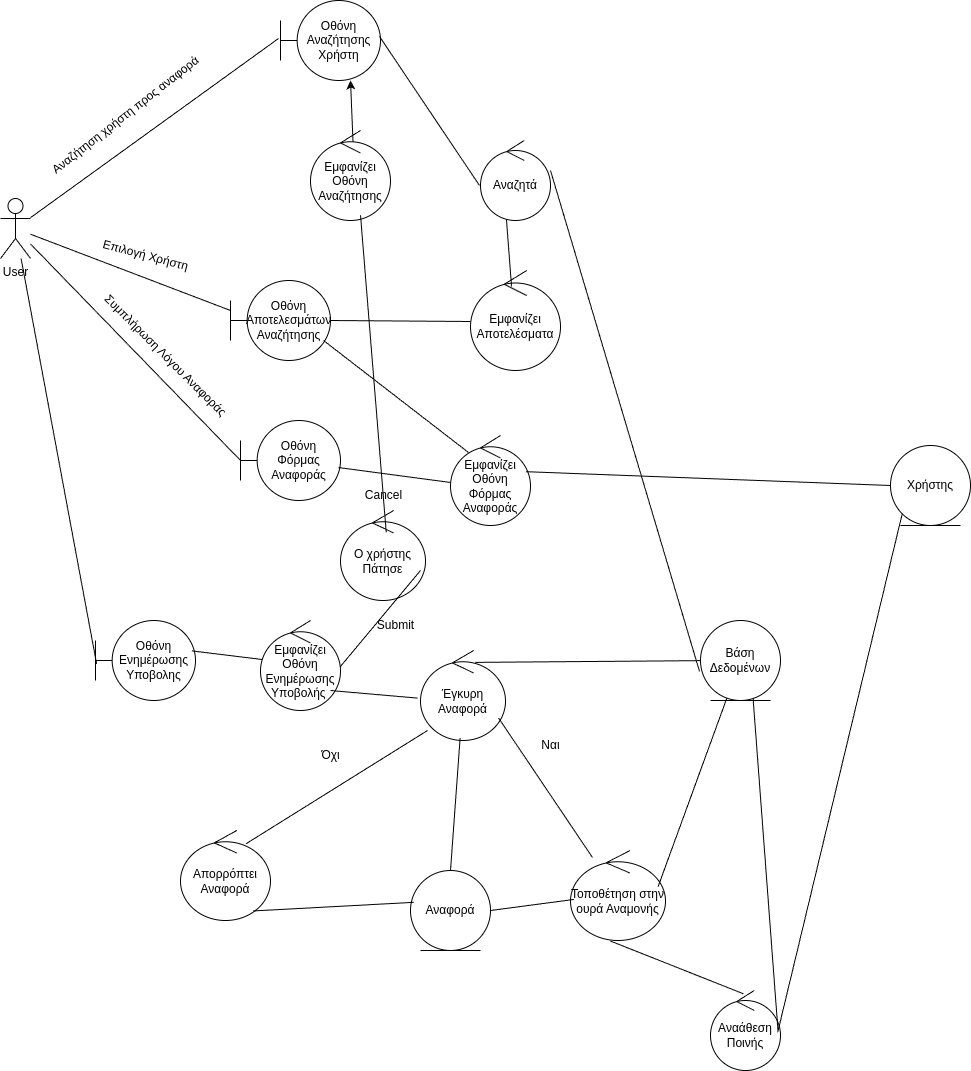

The diagram above was exported from draw.io. Its source (the exported page's mxGraphModel, read from the mxfile embedded in the PNG):
<mxGraphModel dx="2050" dy="1141" grid="1" gridSize="10" guides="1" tooltips="1" connect="1" arrows="1" fold="1" page="1" pageScale="1" pageWidth="850" pageHeight="1100" math="0" shadow="0">
  <root>
    <mxCell id="0" />
    <mxCell id="1" parent="0" />
    <mxCell id="t93yrkT5EHZZCZZ_6mXT-1" value="User&lt;div&gt;&lt;br&gt;&lt;/div&gt;" style="shape=umlActor;verticalLabelPosition=bottom;verticalAlign=top;html=1;outlineConnect=0;" vertex="1" parent="1">
      <mxGeometry x="30" y="238" width="30" height="60" as="geometry" />
    </mxCell>
    <mxCell id="t93yrkT5EHZZCZZ_6mXT-4" value="" style="endArrow=none;html=1;rounded=0;entryX=-0.02;entryY=0.475;entryDx=0;entryDy=0;entryPerimeter=0;" edge="1" parent="1" source="t93yrkT5EHZZCZZ_6mXT-1" target="t93yrkT5EHZZCZZ_6mXT-6">
      <mxGeometry width="50" height="50" relative="1" as="geometry">
        <mxPoint x="400" y="440" as="sourcePoint" />
        <mxPoint x="270" y="220" as="targetPoint" />
      </mxGeometry>
    </mxCell>
    <mxCell id="t93yrkT5EHZZCZZ_6mXT-5" value="Αναζητά" style="ellipse;shape=umlControl;whiteSpace=wrap;html=1;" vertex="1" parent="1">
      <mxGeometry x="510" y="180" width="70" height="80" as="geometry" />
    </mxCell>
    <mxCell id="t93yrkT5EHZZCZZ_6mXT-6" value="Οθόνη Αναζήτησης Χρήστη" style="shape=umlBoundary;whiteSpace=wrap;html=1;" vertex="1" parent="1">
      <mxGeometry x="310" y="40" width="100" height="80" as="geometry" />
    </mxCell>
    <mxCell id="t93yrkT5EHZZCZZ_6mXT-8" value="Αναφορά" style="ellipse;shape=umlEntity;whiteSpace=wrap;html=1;" vertex="1" parent="1">
      <mxGeometry x="440" y="910" width="80" height="80" as="geometry" />
    </mxCell>
    <mxCell id="t93yrkT5EHZZCZZ_6mXT-9" value="Οθόνη Αποτελεσμάτων Αναζήτησης" style="shape=umlBoundary;whiteSpace=wrap;html=1;" vertex="1" parent="1">
      <mxGeometry x="260" y="320" width="100" height="80" as="geometry" />
    </mxCell>
    <mxCell id="t93yrkT5EHZZCZZ_6mXT-12" value="" style="endArrow=none;html=1;rounded=0;entryX=0;entryY=0.375;entryDx=0;entryDy=0;entryPerimeter=0;" edge="1" parent="1" source="t93yrkT5EHZZCZZ_6mXT-1" target="t93yrkT5EHZZCZZ_6mXT-9">
      <mxGeometry width="50" height="50" relative="1" as="geometry">
        <mxPoint x="300" y="420" as="sourcePoint" />
        <mxPoint x="350" y="370" as="targetPoint" />
      </mxGeometry>
    </mxCell>
    <mxCell id="t93yrkT5EHZZCZZ_6mXT-13" value="Αναζήτηση χρήστη προς αναφορά" style="text;html=1;align=center;verticalAlign=middle;resizable=0;points=[];autosize=1;strokeColor=none;fillColor=none;rotation=-38;" vertex="1" parent="1">
      <mxGeometry x="50" y="140" width="210" height="30" as="geometry" />
    </mxCell>
    <mxCell id="t93yrkT5EHZZCZZ_6mXT-14" value="Επιλογή Χρήστη" style="text;html=1;align=center;verticalAlign=middle;resizable=0;points=[];autosize=1;strokeColor=none;fillColor=none;rotation=15;" vertex="1" parent="1">
      <mxGeometry x="120" y="280" width="110" height="30" as="geometry" />
    </mxCell>
    <mxCell id="t93yrkT5EHZZCZZ_6mXT-16" value="" style="endArrow=none;html=1;rounded=0;entryX=-0.014;entryY=0.563;entryDx=0;entryDy=0;entryPerimeter=0;exitX=0.99;exitY=0.45;exitDx=0;exitDy=0;exitPerimeter=0;" edge="1" parent="1" source="t93yrkT5EHZZCZZ_6mXT-6" target="t93yrkT5EHZZCZZ_6mXT-5">
      <mxGeometry width="50" height="50" relative="1" as="geometry">
        <mxPoint x="350" y="390" as="sourcePoint" />
        <mxPoint x="400" y="340" as="targetPoint" />
      </mxGeometry>
    </mxCell>
    <mxCell id="t93yrkT5EHZZCZZ_6mXT-17" value="Βάση Δεδομένων" style="ellipse;shape=umlEntity;whiteSpace=wrap;html=1;" vertex="1" parent="1">
      <mxGeometry x="730" y="660" width="80" height="80" as="geometry" />
    </mxCell>
    <mxCell id="t93yrkT5EHZZCZZ_6mXT-20" value="" style="endArrow=none;html=1;rounded=0;entryX=-0.012;entryY=0.638;entryDx=0;entryDy=0;entryPerimeter=0;exitX=1;exitY=0.375;exitDx=0;exitDy=0;exitPerimeter=0;" edge="1" parent="1" source="t93yrkT5EHZZCZZ_6mXT-5" target="t93yrkT5EHZZCZZ_6mXT-17">
      <mxGeometry width="50" height="50" relative="1" as="geometry">
        <mxPoint x="490" y="370" as="sourcePoint" />
        <mxPoint x="540" y="320" as="targetPoint" />
      </mxGeometry>
    </mxCell>
    <mxCell id="t93yrkT5EHZZCZZ_6mXT-21" value="Εμφανίζει Αποτελέσματα" style="ellipse;shape=umlControl;whiteSpace=wrap;html=1;" vertex="1" parent="1">
      <mxGeometry x="500" y="310" width="90" height="100" as="geometry" />
    </mxCell>
    <mxCell id="t93yrkT5EHZZCZZ_6mXT-22" value="" style="endArrow=none;html=1;rounded=0;entryX=0.371;entryY=0.988;entryDx=0;entryDy=0;entryPerimeter=0;exitX=0.456;exitY=0.16;exitDx=0;exitDy=0;exitPerimeter=0;" edge="1" parent="1" source="t93yrkT5EHZZCZZ_6mXT-21" target="t93yrkT5EHZZCZZ_6mXT-5">
      <mxGeometry width="50" height="50" relative="1" as="geometry">
        <mxPoint x="490" y="370" as="sourcePoint" />
        <mxPoint x="540" y="320" as="targetPoint" />
      </mxGeometry>
    </mxCell>
    <mxCell id="t93yrkT5EHZZCZZ_6mXT-25" value="" style="endArrow=none;html=1;rounded=0;exitX=1;exitY=0.5;exitDx=0;exitDy=0;exitPerimeter=0;entryX=0;entryY=0.51;entryDx=0;entryDy=0;entryPerimeter=0;" edge="1" parent="1" source="t93yrkT5EHZZCZZ_6mXT-9" target="t93yrkT5EHZZCZZ_6mXT-21">
      <mxGeometry width="50" height="50" relative="1" as="geometry">
        <mxPoint x="490" y="370" as="sourcePoint" />
        <mxPoint x="540" y="320" as="targetPoint" />
      </mxGeometry>
    </mxCell>
    <mxCell id="t93yrkT5EHZZCZZ_6mXT-26" value="Οθόνη Φόρμας Αναφοράς" style="shape=umlBoundary;whiteSpace=wrap;html=1;" vertex="1" parent="1">
      <mxGeometry x="270" y="460" width="100" height="80" as="geometry" />
    </mxCell>
    <mxCell id="t93yrkT5EHZZCZZ_6mXT-27" value="" style="endArrow=none;html=1;rounded=0;entryX=0;entryY=0.5;entryDx=0;entryDy=0;entryPerimeter=0;" edge="1" parent="1" source="t93yrkT5EHZZCZZ_6mXT-1" target="t93yrkT5EHZZCZZ_6mXT-26">
      <mxGeometry width="50" height="50" relative="1" as="geometry">
        <mxPoint x="270" y="370" as="sourcePoint" />
        <mxPoint x="320" y="320" as="targetPoint" />
      </mxGeometry>
    </mxCell>
    <mxCell id="t93yrkT5EHZZCZZ_6mXT-30" value="" style="endArrow=none;html=1;rounded=0;exitX=0.93;exitY=0.75;exitDx=0;exitDy=0;exitPerimeter=0;entryX=0.225;entryY=0.189;entryDx=0;entryDy=0;entryPerimeter=0;" edge="1" parent="1" source="t93yrkT5EHZZCZZ_6mXT-9" target="t93yrkT5EHZZCZZ_6mXT-31">
      <mxGeometry width="50" height="50" relative="1" as="geometry">
        <mxPoint x="380" y="370" as="sourcePoint" />
        <mxPoint x="470" y="460" as="targetPoint" />
      </mxGeometry>
    </mxCell>
    <mxCell id="t93yrkT5EHZZCZZ_6mXT-31" value="Εμφανίζει Οθόνη Φόρμας Αναφοράς" style="ellipse;shape=umlControl;whiteSpace=wrap;html=1;" vertex="1" parent="1">
      <mxGeometry x="480" y="475" width="80" height="90" as="geometry" />
    </mxCell>
    <mxCell id="t93yrkT5EHZZCZZ_6mXT-32" value="" style="endArrow=none;html=1;rounded=0;exitX=0.98;exitY=0.588;exitDx=0;exitDy=0;exitPerimeter=0;entryX=0;entryY=0.522;entryDx=0;entryDy=0;entryPerimeter=0;" edge="1" parent="1" source="t93yrkT5EHZZCZZ_6mXT-26" target="t93yrkT5EHZZCZZ_6mXT-31">
      <mxGeometry width="50" height="50" relative="1" as="geometry">
        <mxPoint x="460" y="300" as="sourcePoint" />
        <mxPoint x="510" y="250" as="targetPoint" />
      </mxGeometry>
    </mxCell>
    <mxCell id="t93yrkT5EHZZCZZ_6mXT-33" value="Έγκυρη Αναφορά" style="ellipse;shape=umlControl;whiteSpace=wrap;html=1;" vertex="1" parent="1">
      <mxGeometry x="450" y="690" width="85" height="90" as="geometry" />
    </mxCell>
    <mxCell id="t93yrkT5EHZZCZZ_6mXT-36" value="Συμπλήρωση Λόγου Αναφοράς" style="text;html=1;align=center;verticalAlign=middle;resizable=0;points=[];autosize=1;strokeColor=none;fillColor=none;rotation=45;" vertex="1" parent="1">
      <mxGeometry x="100" y="380" width="190" height="30" as="geometry" />
    </mxCell>
    <mxCell id="t93yrkT5EHZZCZZ_6mXT-40" value="Απορρόπτει&lt;div&gt;Αναφορά&lt;/div&gt;" style="ellipse;shape=umlControl;whiteSpace=wrap;html=1;" vertex="1" parent="1">
      <mxGeometry x="210" y="870" width="90" height="90" as="geometry" />
    </mxCell>
    <mxCell id="t93yrkT5EHZZCZZ_6mXT-42" value="" style="endArrow=none;html=1;rounded=0;entryX=0.082;entryY=0.889;entryDx=0;entryDy=0;entryPerimeter=0;exitX=0.727;exitY=0.148;exitDx=0;exitDy=0;exitPerimeter=0;" edge="1" parent="1" source="t93yrkT5EHZZCZZ_6mXT-40" target="t93yrkT5EHZZCZZ_6mXT-33">
      <mxGeometry width="50" height="50" relative="1" as="geometry">
        <mxPoint x="320" y="770" as="sourcePoint" />
        <mxPoint x="420" y="550" as="targetPoint" />
      </mxGeometry>
    </mxCell>
    <mxCell id="t93yrkT5EHZZCZZ_6mXT-43" value="" style="endArrow=none;html=1;rounded=0;exitX=0.466;exitY=0.973;exitDx=0;exitDy=0;exitPerimeter=0;entryX=0.5;entryY=0;entryDx=0;entryDy=0;" edge="1" parent="1" source="t93yrkT5EHZZCZZ_6mXT-33" target="t93yrkT5EHZZCZZ_6mXT-8">
      <mxGeometry width="50" height="50" relative="1" as="geometry">
        <mxPoint x="370" y="600" as="sourcePoint" />
        <mxPoint x="430" y="860" as="targetPoint" />
      </mxGeometry>
    </mxCell>
    <mxCell id="t93yrkT5EHZZCZZ_6mXT-44" value="" style="endArrow=none;html=1;rounded=0;exitX=0.919;exitY=0.751;exitDx=0;exitDy=0;exitPerimeter=0;" edge="1" parent="1" source="t93yrkT5EHZZCZZ_6mXT-33" target="t93yrkT5EHZZCZZ_6mXT-50">
      <mxGeometry width="50" height="50" relative="1" as="geometry">
        <mxPoint x="370" y="600" as="sourcePoint" />
        <mxPoint x="553.9949999999999" y="781.8399999999999" as="targetPoint" />
      </mxGeometry>
    </mxCell>
    <mxCell id="t93yrkT5EHZZCZZ_6mXT-45" value="" style="endArrow=none;html=1;rounded=0;exitX=0.806;exitY=0.894;exitDx=0;exitDy=0;exitPerimeter=0;entryX=0.041;entryY=0.398;entryDx=0;entryDy=0;entryPerimeter=0;" edge="1" parent="1" source="t93yrkT5EHZZCZZ_6mXT-40" target="t93yrkT5EHZZCZZ_6mXT-8">
      <mxGeometry width="50" height="50" relative="1" as="geometry">
        <mxPoint x="370" y="600" as="sourcePoint" />
        <mxPoint x="420" y="550" as="targetPoint" />
      </mxGeometry>
    </mxCell>
    <mxCell id="t93yrkT5EHZZCZZ_6mXT-48" value="" style="endArrow=none;html=1;rounded=0;exitX=0.644;exitY=0.132;exitDx=0;exitDy=0;exitPerimeter=0;" edge="1" parent="1" source="t93yrkT5EHZZCZZ_6mXT-33" target="t93yrkT5EHZZCZZ_6mXT-17">
      <mxGeometry width="50" height="50" relative="1" as="geometry">
        <mxPoint x="370" y="600" as="sourcePoint" />
        <mxPoint x="420" y="550" as="targetPoint" />
      </mxGeometry>
    </mxCell>
    <mxCell id="t93yrkT5EHZZCZZ_6mXT-50" value="Τοποθέτηση στην ουρά Αναμονής" style="ellipse;shape=umlControl;whiteSpace=wrap;html=1;" vertex="1" parent="1">
      <mxGeometry x="600" y="890" width="95" height="90" as="geometry" />
    </mxCell>
    <mxCell id="t93yrkT5EHZZCZZ_6mXT-51" value="" style="endArrow=none;html=1;rounded=0;exitX=0.922;exitY=0.402;exitDx=0;exitDy=0;exitPerimeter=0;" edge="1" parent="1" source="t93yrkT5EHZZCZZ_6mXT-50" target="t93yrkT5EHZZCZZ_6mXT-17">
      <mxGeometry width="50" height="50" relative="1" as="geometry">
        <mxPoint x="610" y="600" as="sourcePoint" />
        <mxPoint x="660" y="550" as="targetPoint" />
      </mxGeometry>
    </mxCell>
    <mxCell id="t93yrkT5EHZZCZZ_6mXT-53" value="Αναάθεση Ποινής" style="ellipse;shape=umlControl;whiteSpace=wrap;html=1;" vertex="1" parent="1">
      <mxGeometry x="740" y="1030" width="70" height="80" as="geometry" />
    </mxCell>
    <mxCell id="t93yrkT5EHZZCZZ_6mXT-55" value="Χρήστης" style="ellipse;shape=umlEntity;whiteSpace=wrap;html=1;" vertex="1" parent="1">
      <mxGeometry x="920" y="485" width="80" height="80" as="geometry" />
    </mxCell>
    <mxCell id="t93yrkT5EHZZCZZ_6mXT-57" value="" style="endArrow=none;html=1;rounded=0;entryX=0;entryY=0.5;entryDx=0;entryDy=0;exitX=0.943;exitY=0.402;exitDx=0;exitDy=0;exitPerimeter=0;" edge="1" parent="1" source="t93yrkT5EHZZCZZ_6mXT-31" target="t93yrkT5EHZZCZZ_6mXT-55">
      <mxGeometry width="50" height="50" relative="1" as="geometry">
        <mxPoint x="370" y="450" as="sourcePoint" />
        <mxPoint x="420" y="400" as="targetPoint" />
      </mxGeometry>
    </mxCell>
    <mxCell id="t93yrkT5EHZZCZZ_6mXT-58" value="" style="endArrow=none;html=1;rounded=0;entryX=0.418;entryY=1.005;entryDx=0;entryDy=0;entryPerimeter=0;exitX=0.47;exitY=0.041;exitDx=0;exitDy=0;exitPerimeter=0;" edge="1" parent="1" source="t93yrkT5EHZZCZZ_6mXT-53" target="t93yrkT5EHZZCZZ_6mXT-50">
      <mxGeometry width="50" height="50" relative="1" as="geometry">
        <mxPoint x="580" y="620" as="sourcePoint" />
        <mxPoint x="630" y="570" as="targetPoint" />
      </mxGeometry>
    </mxCell>
    <mxCell id="t93yrkT5EHZZCZZ_6mXT-60" value="Οθόνη Ενημέρωσης Υποβολης" style="shape=umlBoundary;whiteSpace=wrap;html=1;" vertex="1" parent="1">
      <mxGeometry x="125" y="660" width="100" height="80" as="geometry" />
    </mxCell>
    <mxCell id="t93yrkT5EHZZCZZ_6mXT-62" value="" style="endArrow=none;html=1;rounded=0;exitX=0.011;exitY=0.541;exitDx=0;exitDy=0;exitPerimeter=0;" edge="1" parent="1" source="t93yrkT5EHZZCZZ_6mXT-60" target="t93yrkT5EHZZCZZ_6mXT-1">
      <mxGeometry width="50" height="50" relative="1" as="geometry">
        <mxPoint x="390" y="600" as="sourcePoint" />
        <mxPoint x="60" y="310" as="targetPoint" />
      </mxGeometry>
    </mxCell>
    <mxCell id="t93yrkT5EHZZCZZ_6mXT-63" value="" style="endArrow=none;html=1;rounded=0;entryX=0.657;entryY=0.97;entryDx=0;entryDy=0;entryPerimeter=0;exitX=0.964;exitY=0.5;exitDx=0;exitDy=0;exitPerimeter=0;" edge="1" parent="1" source="t93yrkT5EHZZCZZ_6mXT-53" target="t93yrkT5EHZZCZZ_6mXT-17">
      <mxGeometry width="50" height="50" relative="1" as="geometry">
        <mxPoint x="550" y="680" as="sourcePoint" />
        <mxPoint x="600" y="630" as="targetPoint" />
      </mxGeometry>
    </mxCell>
    <mxCell id="t93yrkT5EHZZCZZ_6mXT-64" value="" style="endArrow=none;html=1;rounded=0;entryX=0.035;entryY=0.544;entryDx=0;entryDy=0;entryPerimeter=0;exitX=1;exitY=0.5;exitDx=0;exitDy=0;" edge="1" parent="1" source="t93yrkT5EHZZCZZ_6mXT-8" target="t93yrkT5EHZZCZZ_6mXT-50">
      <mxGeometry width="50" height="50" relative="1" as="geometry">
        <mxPoint x="420" y="680" as="sourcePoint" />
        <mxPoint x="470" y="630" as="targetPoint" />
      </mxGeometry>
    </mxCell>
    <mxCell id="t93yrkT5EHZZCZZ_6mXT-65" value="" style="endArrow=none;html=1;rounded=0;entryX=0;entryY=1;entryDx=0;entryDy=0;exitX=0.96;exitY=0.523;exitDx=0;exitDy=0;exitPerimeter=0;" edge="1" parent="1" source="t93yrkT5EHZZCZZ_6mXT-53" target="t93yrkT5EHZZCZZ_6mXT-55">
      <mxGeometry width="50" height="50" relative="1" as="geometry">
        <mxPoint x="610" y="690" as="sourcePoint" />
        <mxPoint x="660" y="640" as="targetPoint" />
      </mxGeometry>
    </mxCell>
    <mxCell id="t93yrkT5EHZZCZZ_6mXT-66" value="Ναι" style="text;html=1;align=center;verticalAlign=middle;resizable=0;points=[];autosize=1;strokeColor=none;fillColor=none;" vertex="1" parent="1">
      <mxGeometry x="560" y="770" width="40" height="30" as="geometry" />
    </mxCell>
    <mxCell id="t93yrkT5EHZZCZZ_6mXT-67" value="Όχι" style="text;html=1;align=center;verticalAlign=middle;resizable=0;points=[];autosize=1;strokeColor=none;fillColor=none;" vertex="1" parent="1">
      <mxGeometry x="340" y="780" width="40" height="30" as="geometry" />
    </mxCell>
    <mxCell id="t93yrkT5EHZZCZZ_6mXT-68" value="Ο χρήστης Πάτησε" style="ellipse;shape=umlControl;whiteSpace=wrap;html=1;" vertex="1" parent="1">
      <mxGeometry x="370" y="550" width="85" height="90" as="geometry" />
    </mxCell>
    <mxCell id="t93yrkT5EHZZCZZ_6mXT-69" value="" style="endArrow=none;html=1;rounded=0;entryX=0.941;entryY=0.667;entryDx=0;entryDy=0;entryPerimeter=0;exitX=0.982;exitY=0.529;exitDx=0;exitDy=0;exitPerimeter=0;" edge="1" parent="1" source="t93yrkT5EHZZCZZ_6mXT-76" target="t93yrkT5EHZZCZZ_6mXT-68">
      <mxGeometry width="50" height="50" relative="1" as="geometry">
        <mxPoint x="1010" y="510" as="sourcePoint" />
        <mxPoint x="1060" y="460" as="targetPoint" />
      </mxGeometry>
    </mxCell>
    <mxCell id="t93yrkT5EHZZCZZ_6mXT-70" value="Submit" style="text;html=1;align=center;verticalAlign=middle;resizable=0;points=[];autosize=1;strokeColor=none;fillColor=none;" vertex="1" parent="1">
      <mxGeometry x="395" y="650" width="60" height="30" as="geometry" />
    </mxCell>
    <mxCell id="t93yrkT5EHZZCZZ_6mXT-74" value="" style="endArrow=classic;html=1;rounded=0;exitX=0.536;exitY=0.227;exitDx=0;exitDy=0;exitPerimeter=0;entryX=0.7;entryY=1;entryDx=0;entryDy=0;entryPerimeter=0;" edge="1" parent="1" source="t93yrkT5EHZZCZZ_6mXT-79" target="t93yrkT5EHZZCZZ_6mXT-6">
      <mxGeometry width="50" height="50" relative="1" as="geometry">
        <mxPoint x="1010" y="510" as="sourcePoint" />
        <mxPoint x="380" y="260" as="targetPoint" />
      </mxGeometry>
    </mxCell>
    <mxCell id="t93yrkT5EHZZCZZ_6mXT-75" value="Cancel" style="text;html=1;align=center;verticalAlign=middle;resizable=0;points=[];autosize=1;strokeColor=none;fillColor=none;" vertex="1" parent="1">
      <mxGeometry x="382.5" y="520" width="60" height="30" as="geometry" />
    </mxCell>
    <mxCell id="t93yrkT5EHZZCZZ_6mXT-76" value="Εμφανίζει Οθόνη&lt;div&gt;Ενημέρωσης Υποβολής&amp;nbsp;&lt;/div&gt;" style="ellipse;shape=umlControl;whiteSpace=wrap;html=1;" vertex="1" parent="1">
      <mxGeometry x="290" y="660" width="80" height="90" as="geometry" />
    </mxCell>
    <mxCell id="t93yrkT5EHZZCZZ_6mXT-77" value="" style="endArrow=none;html=1;rounded=0;entryX=0.875;entryY=0.778;entryDx=0;entryDy=0;entryPerimeter=0;exitX=-0.034;exitY=0.529;exitDx=0;exitDy=0;exitPerimeter=0;" edge="1" parent="1" source="t93yrkT5EHZZCZZ_6mXT-33" target="t93yrkT5EHZZCZZ_6mXT-76">
      <mxGeometry width="50" height="50" relative="1" as="geometry">
        <mxPoint x="780" y="580" as="sourcePoint" />
        <mxPoint x="830" y="530" as="targetPoint" />
      </mxGeometry>
    </mxCell>
    <mxCell id="t93yrkT5EHZZCZZ_6mXT-78" value="" style="endArrow=none;html=1;rounded=0;exitX=0.964;exitY=0.38;exitDx=0;exitDy=0;exitPerimeter=0;entryX=0.018;entryY=0.433;entryDx=0;entryDy=0;entryPerimeter=0;" edge="1" parent="1" source="t93yrkT5EHZZCZZ_6mXT-60" target="t93yrkT5EHZZCZZ_6mXT-76">
      <mxGeometry width="50" height="50" relative="1" as="geometry">
        <mxPoint x="780" y="580" as="sourcePoint" />
        <mxPoint x="830" y="530" as="targetPoint" />
      </mxGeometry>
    </mxCell>
    <mxCell id="t93yrkT5EHZZCZZ_6mXT-79" value="Εμφανίζει Οθόνη&lt;div&gt;Αναζήτησης&lt;/div&gt;" style="ellipse;shape=umlControl;whiteSpace=wrap;html=1;" vertex="1" parent="1">
      <mxGeometry x="340" y="170" width="80" height="90" as="geometry" />
    </mxCell>
    <mxCell id="t93yrkT5EHZZCZZ_6mXT-80" value="" style="endArrow=none;html=1;rounded=0;entryX=0.625;entryY=0.941;entryDx=0;entryDy=0;entryPerimeter=0;exitX=0.538;exitY=0.243;exitDx=0;exitDy=0;exitPerimeter=0;" edge="1" parent="1" source="t93yrkT5EHZZCZZ_6mXT-68" target="t93yrkT5EHZZCZZ_6mXT-79">
      <mxGeometry width="50" height="50" relative="1" as="geometry">
        <mxPoint x="780" y="580" as="sourcePoint" />
        <mxPoint x="830" y="530" as="targetPoint" />
      </mxGeometry>
    </mxCell>
  </root>
</mxGraphModel>